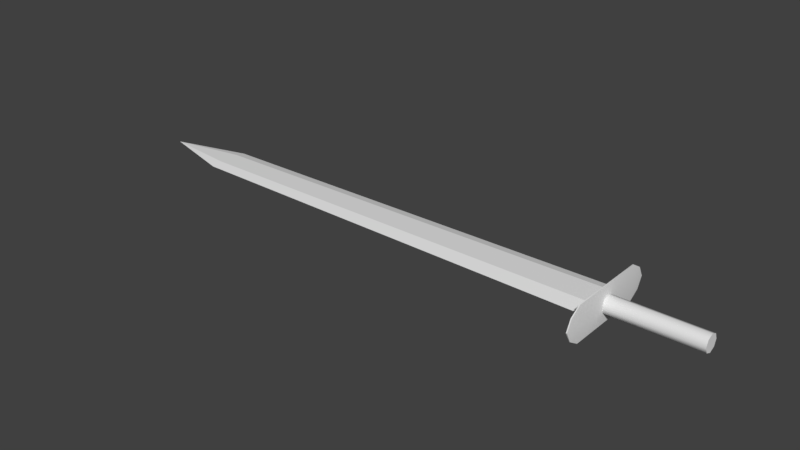 # Source: sword_generic.blend  (saved by Blender 2.77.0; exported with 4.5.12 LTS)
import bpy
from mathutils import Matrix  # noqa: F401  (used for matrix-valued properties, if any)

bpy.ops.wm.read_factory_settings(use_empty=True)
scene = bpy.context.scene
scene.name = 'Scene'

# ---- collections
col_collection_1 = bpy.data.collections.new('Collection 1'); scene.collection.children.link(col_collection_1)

# ---- world
world_world = bpy.data.worlds.new('World'); scene.world = world_world
world_world.color = (0.05088, 0.05088, 0.05088)
world_world.use_sun_shadow = False
world_world.sun_shadow_jitter_overblur = 0.0
world_world.cycles.sampling_method = 'MANUAL'

# ---- meshes
me_cube_001 = bpy.data.meshes.new('Cube.001')
me_cube_001.from_pydata([(-4.754, -0.2336, -0.04661), (-4.754, -0.2336, 0.04661), (-4.754, 0.2336, -0.04661), (-4.754, 0.2336, 0.04661), (4.892, -0.2994, -0.1017), (4.892, -0.2994, 0.1017), (4.892, 0.2994, -0.1017), (4.892, 0.2994, 0.1017), (-6.421, 0.0, 0.0), (-6.421, 0.0, 0.0), (-6.421, 0.0, 0.0), (-6.421, 0.0, 0.0), (-4.754, -0.4626, 0.0), (-4.754, 0.4626, 0.0), (4.892, 0.5929, 0.0), (4.892, -0.5929, 0.0), (-6.421, 0.0, 0.0), (-6.421, 0.0, 0.0), (4.91, -1.152, 0.2317), (4.91, -1.152, -0.2317), (4.913, 0.1883, -9.035e-08), (6.913, 0.1883, -6.79e-08), (4.913, 0.1332, -0.1332), (6.913, 0.1332, -0.1332), (4.913, -3.829e-09, -0.1883), (6.913, -3.829e-09, -0.1883), (4.913, -0.1332, -0.1332), (6.913, -0.1332, -0.1332), (4.913, -0.1883, -7.913e-08), (6.913, -0.1883, -4.545e-08), (4.913, -0.1332, 0.1332), (6.913, -0.1332, 0.1332), (4.913, 6.648e-09, 0.1883), (6.913, 6.648e-09, 0.1883), (4.913, 0.1332, 0.1332), (6.913, 0.1332, 0.1332), (4.91, 1.152, -0.2317), (4.91, 1.152, 0.2317), (4.93, -1.152, -0.2317), (4.93, -1.152, 0.2317), (4.93, 1.152, -0.2317), (4.93, 1.152, 0.2317), (4.93, 1.271, 0.0), (4.91, 1.271, 0.0), (4.93, -1.271, 0.0), (4.91, -1.271, 0.0), (4.93, 0.9012, 0.3885), (4.93, -0.9012, 0.3885), (4.91, 0.9012, -0.3885), (4.91, -0.9012, -0.3885), (4.93, -0.9012, -0.3885), (4.93, 0.9012, -0.3885), (4.91, -0.9012, 0.3885), (4.91, 0.9012, 0.3885), (4.87, 0.9012, 0.0), (4.87, -0.9012, 0.0), (4.97, -0.9012, 0.0), (4.97, 0.9012, 0.0)], [], [(13, 2, 10, 17), (13, 14, 6, 2), (14, 15, 4, 6), (15, 12, 0, 4), (0, 2, 6, 4), (5, 7, 3, 1), (16, 17, 10, 8), (12, 1, 9, 16), (2, 0, 8, 10), (1, 3, 11, 9), (0, 12, 16, 8), (9, 11, 17, 16), (5, 1, 12, 15), (7, 5, 15, 14), (3, 7, 14, 13), (3, 13, 17, 11), (46, 47, 56, 57), (53, 37, 43, 54), (20, 21, 23, 22), (42, 57, 51, 40), (46, 41, 37, 53), (22, 23, 25, 24), (55, 54, 48, 49), (48, 36, 40, 51), (24, 25, 27, 26), (45, 55, 49, 19), (44, 45, 19, 38), (26, 27, 29, 28), (39, 18, 45, 44), (56, 44, 38, 50), (28, 29, 31, 30), (47, 39, 44, 56), (43, 42, 40, 36), (30, 31, 33, 32), (23, 21, 35, 33, 31, 29, 27, 25), (54, 43, 36, 48), (32, 33, 35, 34), (41, 46, 57, 42), (37, 41, 42, 43), (34, 35, 21, 20), (20, 22, 24, 26, 28, 30, 32, 34), (57, 56, 50, 51), (19, 49, 50, 38), (49, 48, 51, 50), (39, 47, 52, 18), (47, 46, 53, 52), (18, 52, 55, 45), (52, 53, 54, 55)])
me_cube_001.polygons.foreach_set('use_smooth', [True] * 48)
_k = set([(0, 4), (0, 8), (1, 5), (1, 9), (2, 6), (2, 10), (3, 7), (3, 11), (12, 15), (12, 16), (13, 14), (13, 17), (14, 15), (16, 17), (18, 45), (18, 52), (19, 45), (19, 49), (36, 43), (36, 48), (37, 43), (37, 53), (38, 44), (38, 50), (39, 44), (39, 47), (40, 42), (40, 51), (41, 42), (41, 46), (46, 47), (48, 49), (50, 51), (52, 53)])
me_cube_001.attributes.new('sharp_edge', 'BOOLEAN', 'EDGE').data.foreach_set('value', [ (min(e.vertices), max(e.vertices)) in _k for e in me_cube_001.edges])
me_cube_001.use_remesh_preserve_volume = False
me_cube_001.use_remesh_preserve_attributes = False
me_cube_001.use_mirror_vertex_groups = False
me_cube_001.update()

# ---- objects
ob_cube = bpy.data.objects.new('Cube', me_cube_001)

# ---- transforms, parenting, visibility, modifiers, constraints
ob_cube.location = (0.0, 0.0, 0.0)
ob_cube.lineart.crease_threshold = 0.0
_m = ob_cube.modifiers.new('EdgeSplit', 'EDGE_SPLIT')
_m.split_angle = 0.8727

# ---- collection membership
col_collection_1.objects.link(ob_cube)

# ---- scene / render settings (as saved in the file)
scene.frame_start = 1; scene.frame_end = 250; scene.frame_set(1)
scene.render.engine = 'BLENDER_EEVEE_NEXT'
scene.render.resolution_percentage = 50
scene.render.dither_intensity = 0.0
scene.cycles.use_denoising = False
scene.cycles.samples = 128
scene.cycles.sampling_pattern = 'TABULATED_SOBOL'
scene.cycles.light_sampling_threshold = 0.0
scene.cycles.use_adaptive_sampling = False
scene.cycles.use_light_tree = False
scene.cycles.blur_glossy = 0.0
scene.cycles.sample_clamp_indirect = 0.0
scene.view_settings.view_transform = 'Standard'
bpy.context.view_layer.update()

# ---- added for rendering (the .blend has no active camera and no usable light): camera, sun
cam_auto = bpy.data.cameras.new('AutoCamera')
cam_auto.lens = 50.0
cam_auto.sensor_width = 36.0
cam_auto.clip_end = 1000.0
ob_auto_camera = bpy.data.objects.new('AutoCamera', cam_auto)
scene.collection.objects.link(ob_auto_camera)
ob_auto_camera.location = (12.825, -15.0948, 10.0632)
ob_auto_camera.rotation_euler = (1.09748, -7.21219e-08, 0.694738)
scene.camera = ob_auto_camera
light_auto_sun = bpy.data.lights.new('AutoSun', 'SUN')
light_auto_sun.energy = 3.0
light_auto_sun.angle = 0.0523599
ob_auto_sun = bpy.data.objects.new('AutoSun', light_auto_sun)
scene.collection.objects.link(ob_auto_sun)
ob_auto_sun.rotation_euler = (0.872665, 0.174533, 0.523599)
bpy.context.view_layer.update()
